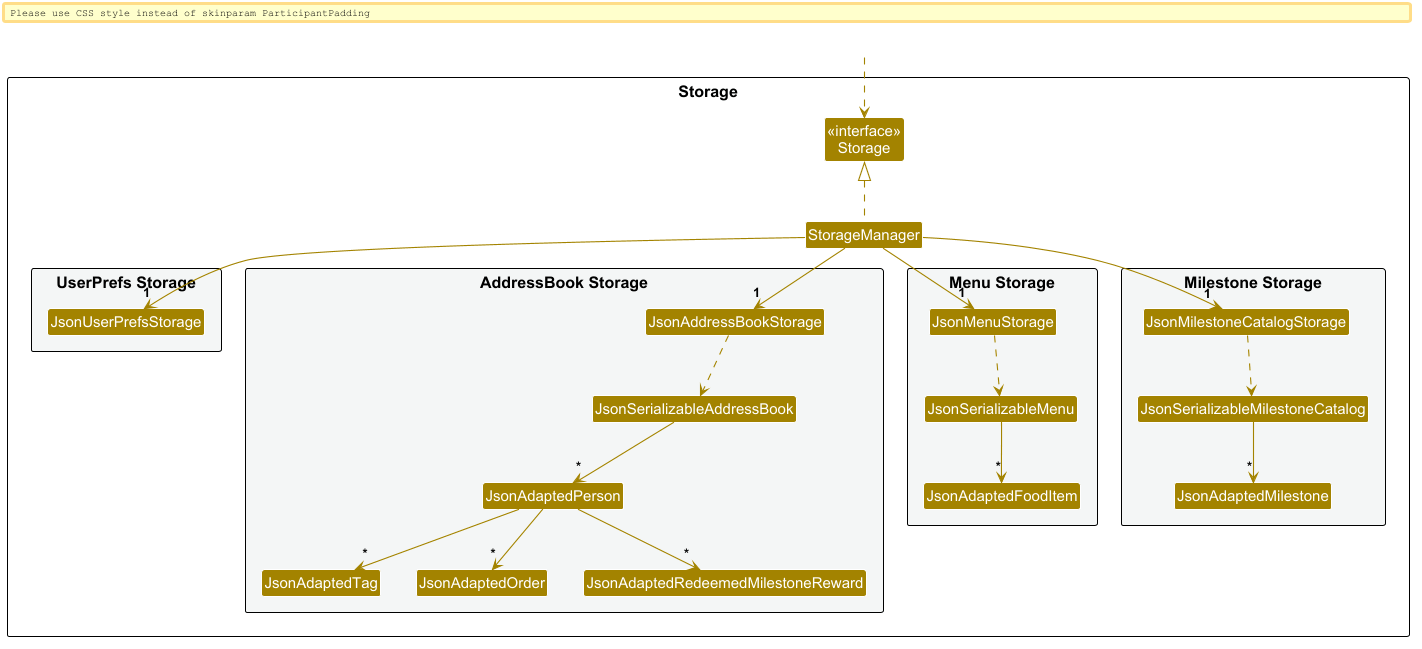

The diagram above was rendered by PlantUML. Its source (embedded in the PNG):
@startuml
!include style.puml
skinparam arrowThickness 1.1
skinparam arrowColor STORAGE_COLOR
skinparam classBackgroundColor STORAGE_COLOR

package Storage as StoragePackage {

Class "<<interface>>\nStorage" as Storage
Class StorageManager

package "UserPrefs Storage" #F4F6F6{
Class JsonUserPrefsStorage
}

package "AddressBook Storage" #F4F6F6{
Class JsonAddressBookStorage
Class JsonSerializableAddressBook
Class JsonAdaptedPerson
Class JsonAdaptedTag
Class JsonAdaptedOrder
Class JsonAdaptedRedeemedMilestoneReward
}

package "Menu Storage" #F4F6F6{
Class JsonMenuStorage
Class JsonSerializableMenu
Class JsonAdaptedFoodItem
}

package "Milestone Storage" #F4F6F6 {
Class JsonMilestoneCatalogStorage
Class JsonSerializableMilestoneCatalog
Class JsonAdaptedMilestone
}

}

Class HiddenOutside #FFFFFF
HiddenOutside ..> Storage

StorageManager .up.|> Storage
StorageManager -down-> "1" JsonUserPrefsStorage
StorageManager -down-> "1" JsonAddressBookStorage
StorageManager -down-> "1" JsonMenuStorage
StorageManager -down-> "1" JsonMilestoneCatalogStorage

JsonAddressBookStorage ..> JsonSerializableAddressBook
JsonSerializableAddressBook --> "*" JsonAdaptedPerson
JsonAdaptedPerson --> "*" JsonAdaptedTag
JsonAdaptedPerson --> "*" JsonAdaptedOrder
JsonAdaptedPerson --> "*" JsonAdaptedRedeemedMilestoneReward

JsonMenuStorage ..> JsonSerializableMenu
JsonSerializableMenu --> "*" JsonAdaptedFoodItem

JsonMilestoneCatalogStorage ..> JsonSerializableMilestoneCatalog
JsonSerializableMilestoneCatalog --> "*" JsonAdaptedMilestone

@enduml